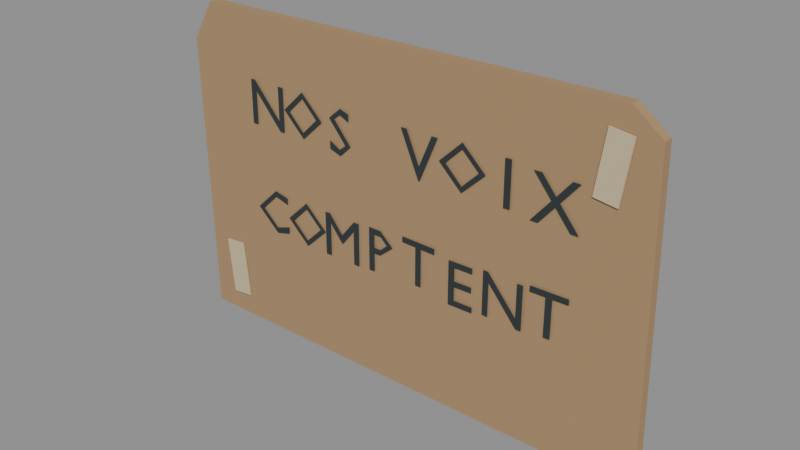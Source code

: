 # Source: carton-nos-voix.blend  (saved by Blender 5.2.44; exported with 4.5.12 LTS)
import bpy
from mathutils import Matrix  # noqa: F401  (used for matrix-valued properties, if any)

bpy.ops.wm.read_factory_settings(use_empty=True)
scene = bpy.context.scene
scene.name = 'Scene'

# ---- materials (node trees are filled in below, after node groups)
mat_feutre = bpy.data.materials.new('feutre')
mat_feutre.diffuse_color = (0.025, 0.035, 0.038, 1.0)
mat_carton_kraft = bpy.data.materials.new('carton-kraft')
mat_carton_kraft.diffuse_color = (0.4, 0.255, 0.13, 1.0)
mat_ruban_papier = bpy.data.materials.new('ruban-papier')
mat_ruban_papier.diffuse_color = (0.62, 0.51, 0.32, 1.0)

# ---- material node trees
mat_feutre.use_nodes = True; mat_feutre.node_tree.nodes.clear()
_N = mat_feutre.node_tree.nodes; _L = mat_feutre.node_tree.links
n0 = _N.new('ShaderNodeBsdfPrincipled'); n0.name = 'Principled BSDF'; n0.location = (-200, 100)
n0.inputs[0].default_value = (0.025, 0.035, 0.038, 1.0)
n0.inputs[2].default_value = 0.9
n0.inputs[10].default_value = 0.005
n1 = _N.new('ShaderNodeOutputMaterial'); n1.name = 'Material Output'; n1.location = (200, 100)
_L.new(n0.outputs[0], n1.inputs[0])
n1.is_active_output = True
mat_carton_kraft.use_nodes = True; mat_carton_kraft.node_tree.nodes.clear()
_N = mat_carton_kraft.node_tree.nodes; _L = mat_carton_kraft.node_tree.links
n0 = _N.new('ShaderNodeBsdfPrincipled'); n0.name = 'Principled BSDF'; n0.location = (-200, 100)
n0.inputs[0].default_value = (0.4, 0.255, 0.13, 1.0)
n0.inputs[2].default_value = 0.9
n0.inputs[10].default_value = 0.005
n1 = _N.new('ShaderNodeOutputMaterial'); n1.name = 'Material Output'; n1.location = (200, 100)
_L.new(n0.outputs[0], n1.inputs[0])
n1.is_active_output = True
mat_ruban_papier.use_nodes = True; mat_ruban_papier.node_tree.nodes.clear()
_N = mat_ruban_papier.node_tree.nodes; _L = mat_ruban_papier.node_tree.links
n0 = _N.new('ShaderNodeBsdfPrincipled'); n0.name = 'Principled BSDF'; n0.location = (-200, 100)
n0.inputs[0].default_value = (0.62, 0.51, 0.32, 1.0)
n0.inputs[2].default_value = 0.9
n0.inputs[10].default_value = 0.005
n1 = _N.new('ShaderNodeOutputMaterial'); n1.name = 'Material Output'; n1.location = (200, 100)
_L.new(n0.outputs[0], n1.inputs[0])
n1.is_active_output = True

# ---- meshes
me_text_004 = bpy.data.meshes.new('Text.004')
me_text_004.from_pydata([(0.05464, 0.3048, 0.008426), (0.08376, 0.2768, 0.008426), (0.1133, 0.3048, 0.008426), (0.08392, 0.3328, 0.008426), (0.06272, 0.3048, 0.008426), (0.08392, 0.3256, 0.008426), (0.1052, 0.3048, 0.008426), (0.08392, 0.284, 0.008426), (-0.31, 0.0, 0.004427), (0.28, 0.004, 0.00742), (0.309, 0.042, 0.007567), (0.3, 0.391, 0.007522), (0.265, 0.418, 0.007344), (-0.285, 0.41, 0.004554), (-0.315, 0.36, 0.004402), (-0.31, 0.0, -0.007572), (0.28, 0.004, -0.00458), (0.309, 0.042, -0.004432), (0.3, 0.391, -0.004478), (0.265, 0.418, -0.004656), (-0.285, 0.41, -0.007446), (-0.315, 0.36, -0.007598), (-0.1708, 0.3304, 0.006935), (-0.1782, 0.3304, 0.006956), (-0.1782, 0.2881, 0.006956), (-0.2151, 0.3304, 0.007059), (-0.2214, 0.3304, 0.007077), (-0.2214, 0.2758, 0.007077), (-0.214, 0.2758, 0.007056), (-0.214, 0.3178, 0.007056), (-0.1775, 0.2758, 0.006954), (-0.1708, 0.2758, 0.006935), (-0.1694, 0.3046, 0.006617), (-0.1402, 0.2766, 0.007285), (-0.1107, 0.3046, 0.007962), (-0.1401, 0.3326, 0.007289), (-0.1613, 0.3046, 0.006802), (-0.1401, 0.3254, 0.007289), (-0.1188, 0.3046, 0.007777), (-0.1401, 0.2838, 0.007289), (-0.07044, 0.3235, 0.007728), (-0.0826, 0.3274, 0.00759), (-0.09916, 0.3128, 0.007402), (-0.07556, 0.2853, 0.00767), (-0.08444, 0.2784, 0.007569), (-0.09884, 0.2863, 0.007406), (-0.09884, 0.2764, 0.007406), (-0.08356, 0.2714, 0.007579), (-0.06828, 0.2862, 0.007752), (-0.09188, 0.3138, 0.007485), (-0.08324, 0.3203, 0.007583), (-0.07044, 0.3146, 0.007728), (0.05212, 0.3288, 0.00789), (0.04436, 0.3288, 0.007971), (0.02804, 0.2904, 0.008141), (0.01164, 0.3288, 0.008312), (0.0038, 0.3288, 0.008394), (0.0274, 0.2737, 0.008148), (0.029, 0.2737, 0.008131), (0.1439, 0.331, 0.008698), (0.136, 0.331, 0.008722), (0.136, 0.2765, 0.008722), (0.1439, 0.2765, 0.008698), (0.2226, 0.3277, 0.009209), (0.2132, 0.3277, 0.009133), (0.1961, 0.3069, 0.008995), (0.179, 0.3277, 0.008857), (0.1695, 0.3277, 0.00878), (0.1913, 0.3014, 0.008957), (0.1678, 0.2732, 0.008767), (0.1773, 0.2732, 0.008844), (0.1961, 0.2957, 0.008995), (0.2147, 0.2732, 0.009145), (0.2241, 0.2732, 0.009221), (0.2008, 0.3014, 0.009034), (-0.1719, 0.1911, 0.006638), (-0.1906, 0.1956, 0.006923), (-0.2205, 0.1668, 0.007378), (-0.1911, 0.1396, 0.00693), (-0.1713, 0.1444, 0.006629), (-0.1713, 0.1529, 0.006629), (-0.1904, 0.1468, 0.006919), (-0.2124, 0.1675, 0.007255), (-0.1907, 0.1884, 0.006924), (-0.1719, 0.1827, 0.006638), (-0.1694, 0.1668, 0.007608), (-0.1402, 0.1388, 0.007292), (-0.1107, 0.1668, 0.006971), (-0.1401, 0.1948, 0.00729), (-0.1613, 0.1668, 0.007521), (-0.1401, 0.1876, 0.00729), (-0.1188, 0.1668, 0.007059), (-0.1401, 0.146, 0.00729), (-0.05856, 0.1942, 0.007465), (-0.06584, 0.1942, 0.007496), (-0.084, 0.1718, 0.007574), (-0.1021, 0.1942, 0.007651), (-0.1094, 0.1942, 0.007682), (-0.1094, 0.1396, 0.007682), (-0.1016, 0.1396, 0.007649), (-0.1016, 0.1821, 0.007649), (-0.1014, 0.1821, 0.007648), (-0.08464, 0.161, 0.007576), (-0.08336, 0.161, 0.007571), (-0.06656, 0.1821, 0.007499), (-0.0664, 0.1821, 0.007498), (-0.0664, 0.1396, 0.007498), (-0.05856, 0.1396, 0.007465), (-0.04284, 0.1963, 0.007712), (-0.04284, 0.1417, 0.007712), (-0.035, 0.1417, 0.007789), (-0.035, 0.1653, 0.007789), (-0.02684, 0.1653, 0.00787), (-0.008441, 0.1806, 0.008051), (-0.0258, 0.1963, 0.00788), (-0.035, 0.1892, 0.007789), (-0.0258, 0.1892, 0.00788), (-0.01652, 0.1809, 0.007971), (-0.02612, 0.1723, 0.007877), (-0.035, 0.1723, 0.007789), (0.05075, 0.2003, 0.008806), (0.005169, 0.2003, 0.007478), (0.005169, 0.1933, 0.007478), (0.02404, 0.1933, 0.008028), (0.02404, 0.1457, 0.008028), (0.03188, 0.1457, 0.008256), (0.03188, 0.1933, 0.008256), (0.05075, 0.1933, 0.008806), (0.1009, 0.194, 0.00816), (0.06996, 0.194, 0.008646), (0.06996, 0.1395, 0.008646), (0.1016, 0.1395, 0.008149), (0.1016, 0.1465, 0.008149), (0.0778, 0.1465, 0.008523), (0.0778, 0.1635, 0.008523), (0.1001, 0.1635, 0.008173), (0.1001, 0.1705, 0.008173), (0.0778, 0.1705, 0.008523), (0.0778, 0.187, 0.008523), (0.1009, 0.187, 0.00816), (0.1652, 0.1976, 0.009354), (0.1578, 0.1976, 0.009166), (0.1578, 0.1554, 0.009166), (0.1209, 0.1976, 0.008223), (0.1146, 0.1976, 0.008064), (0.1146, 0.1431, 0.008064), (0.122, 0.1431, 0.008252), (0.122, 0.1851, 0.008252), (0.1585, 0.1431, 0.009183), (0.1652, 0.1431, 0.009354), (0.2188, 0.2015, 0.008601), (0.1732, 0.2015, 0.009388), (0.1732, 0.1944, 0.009388), (0.192, 0.1944, 0.009062), (0.192, 0.1469, 0.009062), (0.1999, 0.1469, 0.008926), (0.1999, 0.1944, 0.008926), (0.2188, 0.1944, 0.008601), (-0.2763, 0.02679, 0.007599), (-0.2837, 0.1004, 0.007561), (-0.2763, 0.02679, 0.005599), (-0.2837, 0.1004, 0.005561), (-0.2484, 0.02958, 0.00774), (-0.2558, 0.1032, 0.007702), (-0.2484, 0.02958, 0.00574), (-0.2558, 0.1032, 0.005702), (0.2349, 0.3193, 0.01019), (0.2453, 0.3926, 0.01024), (0.2349, 0.3193, 0.008192), (0.2453, 0.3926, 0.008244), (0.2627, 0.3154, 0.01033), (0.273, 0.3887, 0.01038), (0.2627, 0.3154, 0.008333), (0.273, 0.3887, 0.008385)], [], [(4, 0, 1), (1, 7, 4), (3, 5, 6), (6, 2, 3), (2, 6, 1), (7, 1, 6), (5, 3, 4), (0, 4, 3), (14, 13, 12, 11, 10, 9, 8), (15, 16, 17, 18, 19, 20, 21), (8, 9, 16, 15), (9, 10, 17, 16), (10, 11, 18, 17), (11, 12, 19, 18), (12, 13, 20, 19), (13, 14, 21, 20), (14, 8, 15, 21), (28, 29, 27), (26, 27, 29), (29, 25, 26), (30, 31, 24), (31, 22, 24), (23, 24, 22), (25, 29, 24), (30, 24, 29), (36, 32, 33), (33, 39, 36), (35, 37, 38), (38, 34, 35), (34, 38, 33), (39, 33, 38), (37, 35, 36), (32, 36, 35), (47, 44, 46), (45, 46, 44), (51, 40, 50), (41, 50, 40), (48, 43, 47), (44, 47, 43), (50, 41, 49), (42, 49, 41), (49, 42, 43), (43, 48, 49), (54, 58, 52), (52, 53, 54), (58, 54, 57), (56, 57, 54), (55, 56, 54), (60, 61, 62), (62, 59, 60), (71, 68, 70), (69, 70, 68), (68, 66, 67), (65, 74, 64), (72, 73, 74), (64, 74, 63), (72, 74, 71), (68, 71, 74), (74, 65, 68), (66, 68, 65), (82, 77, 78), (83, 76, 82), (77, 82, 76), (79, 80, 81), (79, 81, 78), (82, 78, 81), (84, 75, 83), (76, 83, 75), (89, 85, 86), (86, 92, 89), (88, 90, 91), (91, 87, 88), (87, 91, 86), (92, 86, 91), (90, 88, 89), (85, 89, 88), (97, 98, 100), (96, 97, 100), (100, 101, 96), (95, 103, 104), (107, 93, 105), (94, 105, 93), (105, 94, 104), (95, 104, 94), (103, 95, 102), (101, 102, 95), (96, 101, 95), (98, 99, 100), (107, 105, 106), (109, 110, 111), (111, 119, 109), (108, 109, 119), (119, 115, 108), (114, 117, 113), (113, 117, 112), (118, 112, 117), (117, 114, 116), (119, 111, 112), (112, 118, 119), (116, 114, 115), (108, 115, 114), (121, 122, 123), (127, 120, 126), (123, 124, 125), (125, 126, 123), (126, 120, 123), (121, 123, 120), (130, 133, 134), (129, 130, 134), (134, 137, 129), (137, 138, 129), (133, 130, 131), (131, 132, 133), (137, 134, 135), (135, 136, 137), (139, 128, 138), (129, 138, 128), (146, 147, 145), (144, 145, 147), (147, 143, 144), (148, 149, 142), (149, 140, 142), (141, 142, 140), (143, 147, 142), (148, 142, 147), (151, 152, 153), (157, 150, 156), (153, 154, 155), (155, 156, 153), (156, 150, 153), (151, 153, 150), (158, 159, 161, 160), (160, 161, 165, 164), (164, 165, 163, 162), (162, 163, 159, 158), (160, 164, 162, 158), (165, 161, 159, 163), (166, 167, 169, 168), (168, 169, 173, 172), (172, 173, 171, 170), (170, 171, 167, 166), (168, 172, 170, 166), (173, 169, 167, 171)])
me_text_004.polygons.foreach_set('material_index', [0, 0, 0, 0, 0, 0, 0, 0, 1, 1, 1, 1, 1, 1, 1, 1, 1, 0, 0, 0, 0, 0, 0, 0, 0, 0, 0, 0, 0, 0, 0, 0, 0, 0, 0, 0, 0, 0, 0, 0, 0, 0, 0, 0, 0, 0, 0, 0, 0, 0, 0, 0, 0, 0, 0, 0, 0, 0, 0, 0, 0, 0, 0, 0, 0, 0, 0, 0, 0, 0, 0, 0, 0, 0, 0, 0, 0, 0, 0, 0, 0, 0, 0, 0, 0, 0, 0, 0, 0, 0, 0, 0, 0, 0, 0, 0, 0, 0, 0, 0, 0, 0, 0, 0, 0, 0, 0, 0, 0, 0, 0, 0, 0, 0, 0, 0, 0, 0, 0, 0, 0, 0, 0, 0, 0, 0, 0, 0, 0, 0, 0, 2, 2, 2, 2, 2, 2, 2, 2, 2, 2, 2, 2])
_uv = me_text_004.uv_layers.new(name='UVMap')
_uv.uv.foreach_set('vector', [0.5714, 0.0, 0.0, 0.0, 0.1429, 0.0, 0.1429, 0.0, 1.0, 0.0, 0.5714, 0.0, 0.4286, 0.0, 0.7143, 0.0, 0.8571, 0.0, 0.8571, 0.0, 0.2857, 0.0, 0.4286, 0.0, 0.2857, 0.0, 0.8571, 0.0, 0.1429, 0.0, 1.0, 0.0, 0.1429, 0.0, 0.8571, 0.0, 0.7143, 0.0, 0.4286, 0.0, 0.5714, 0.0, 0.0, 0.0, 0.5714, 0.0, 0.4286, 0.0, 0.0, 0.0, 0.0, 0.0, 0.0, 0.0, 0.0, 0.0, 0.0, 0.0, 0.0, 0.0, 0.0, 0.0, 0.0, 0.0, 0.0, 0.0, 0.0, 0.0, 0.0, 0.0, 0.0, 0.0, 0.0, 0.0, 0.0, 0.0, 0.0, 0.0, 0.0, 0.0, 0.0, 0.0, 0.0, 0.0, 0.0, 0.0, 0.0, 0.0, 0.0, 0.0, 0.0, 0.0, 0.0, 0.0, 0.0, 0.0, 0.0, 0.0, 0.0, 0.0, 0.0, 0.0, 0.0, 0.0, 0.0, 0.0, 0.0, 0.0, 0.0, 0.0, 0.0, 0.0, 0.0, 0.0, 0.0, 0.0, 0.0, 0.0, 0.0, 0.0, 0.0, 0.0, 0.0, 0.0, 0.0, 0.0, 0.0, 0.0, 0.0, 0.0, 0.0, 0.0, 0.6667, 0.0, 0.7778, 0.0, 0.5556, 0.0, 0.4444, 0.0, 0.5556, 0.0, 0.7778, 0.0, 0.7778, 0.0, 0.3333, 0.0, 0.4444, 0.0, 0.8889, 0.0, 1.0, 0.0, 0.2222, 0.0, 1.0, 0.0, 0.0, 0.0, 0.2222, 0.0, 0.1111, 0.0, 0.2222, 0.0, 0.0, 0.0, 0.3333, 0.0, 0.7778, 0.0, 0.2222, 0.0, 0.8889, 0.0, 0.2222, 0.0, 0.7778, 0.0, 0.5714, 0.0, 0.0, 0.0, 0.1429, 0.0, 0.1429, 0.0, 1.0, 0.0, 0.5714, 0.0, 0.4286, 0.0, 0.7143, 0.0, 0.8571, 0.0, 0.8571, 0.0, 0.2857, 0.0, 0.4286, 0.0, 0.2857, 0.0, 0.8571, 0.0, 0.1429, 0.0, 1.0, 0.0, 0.1429, 0.0, 0.8571, 0.0, 0.7143, 0.0, 0.4286, 0.0, 0.5714, 0.0, 0.0, 0.0, 0.5714, 0.0, 0.4286, 0.0, 0.6364, 0.0, 0.3636, 0.0, 0.5455, 0.0, 0.4545, 0.0, 0.5455, 0.0, 0.3636, 0.0, 1.0, 0.0, 0.0, 0.0, 0.9091, 0.0, 0.09091, 0.0, 0.9091, 0.0, 0.0, 0.0, 0.7273, 0.0, 0.2727, 0.0, 0.6364, 0.0, 0.3636, 0.0, 0.6364, 0.0, 0.2727, 0.0, 0.9091, 0.0, 0.09091, 0.0, 0.8182, 0.0, 0.1818, 0.0, 0.8182, 0.0, 0.09091, 0.0, 0.8182, 0.0, 0.1818, 0.0, 0.2727, 0.0, 0.2727, 0.0, 0.7273, 0.0, 0.8182, 0.0, 0.3333, 0.0, 1.0, 0.0, 0.0, 0.0, 0.0, 0.0, 0.1667, 0.0, 0.3333, 0.0, 1.0, 0.0, 0.3333, 0.0, 0.8333, 0.0, 0.6667, 0.0, 0.8333, 0.0, 0.3333, 0.0, 0.5, 0.0, 0.6667, 0.0, 0.3333, 0.0, 0.3333, 0.0, 0.6667, 0.0, 1.0, 0.0, 1.0, 0.0, 0.0, 0.0, 0.3333, 0.0, 0.7273, 0.0, 0.4545, 0.0, 0.6364, 0.0, 0.5455, 0.0, 0.6364, 0.0, 0.4545, 0.0, 0.4545, 0.0, 0.2727, 0.0, 0.3636, 0.0, 0.1818, 0.0, 1.0, 0.0, 0.09091, 0.0, 0.8182, 0.0, 0.9091, 0.0, 1.0, 0.0, 0.09091, 0.0, 1.0, 0.0, 0.0, 0.0, 0.8182, 0.0, 1.0, 0.0, 0.7273, 0.0, 0.4545, 0.0, 0.7273, 0.0, 1.0, 0.0, 1.0, 0.0, 0.1818, 0.0, 0.4545, 0.0, 0.2727, 0.0, 0.4545, 0.0, 0.1818, 0.0, 0.7778, 0.0, 0.2222, 0.0, 0.3333, 0.0, 0.8889, 0.0, 0.1111, 0.0, 0.7778, 0.0, 0.2222, 0.0, 0.7778, 0.0, 0.1111, 0.0, 0.4444, 0.0, 0.5556, 0.0, 0.6667, 0.0, 0.4444, 0.0, 0.6667, 0.0, 0.3333, 0.0, 0.7778, 0.0, 0.3333, 0.0, 0.6667, 0.0, 1.0, 0.0, 0.0, 0.0, 0.8889, 0.0, 0.1111, 0.0, 0.8889, 0.0, 0.0, 0.0, 0.5714, 0.0, 0.0, 0.0, 0.1429, 0.0, 0.1429, 0.0, 1.0, 0.0, 0.5714, 0.0, 0.4286, 0.0, 0.7143, 0.0, 0.8571, 0.0, 0.8571, 0.0, 0.2857, 0.0, 0.4286, 0.0, 0.2857, 0.0, 0.8571, 0.0, 0.1429, 0.0, 1.0, 0.0, 0.1429, 0.0, 0.8571, 0.0, 0.7143, 0.0, 0.4286, 0.0, 0.5714, 0.0, 0.0, 0.0, 0.5714, 0.0, 0.4286, 0.0, 0.2857, 0.0, 0.3571, 0.0, 0.5, 0.0, 0.2143, 0.0, 0.2857, 0.0, 0.5, 0.0, 0.5, 0.0, 0.5714, 0.0, 0.2143, 0.0, 0.1429, 0.0, 0.7143, 0.0, 0.7857, 0.0, 1.0, 0.0, 0.0, 0.0, 0.8571, 0.0, 0.07143, 0.0, 0.8571, 0.0, 0.0, 0.0, 0.8571, 0.0, 0.07143, 0.0, 0.7857, 0.0, 0.1429, 0.0, 0.7857, 0.0, 0.07143, 0.0, 0.7143, 0.0, 0.1429, 0.0, 0.6429, 0.0, 0.5714, 0.0, 0.6429, 0.0, 0.1429, 0.0, 0.2143, 0.0, 0.5714, 0.0, 0.1429, 0.0, 0.3571, 0.0, 0.4286, 0.0, 0.5, 0.0, 1.0, 0.0, 0.8571, 0.0, 0.9286, 0.0, 0.09091, 0.0, 0.1818, 0.0, 0.2727, 0.0, 0.2727, 0.0, 1.0, 0.0, 0.09091, 0.0, 0.0, 0.0, 0.09091, 0.0, 1.0, 0.0, 1.0, 0.0, 0.6364, 0.0, 0.0, 0.0, 0.5455, 0.0, 0.8182, 0.0, 0.4545, 0.0, 0.4545, 0.0, 0.8182, 0.0, 0.3636, 0.0, 0.9091, 0.0, 0.3636, 0.0, 0.8182, 0.0, 0.8182, 0.0, 0.5455, 0.0, 0.7273, 0.0, 1.0, 0.0, 0.2727, 0.0, 0.3636, 0.0, 0.3636, 0.0, 0.9091, 0.0, 1.0, 0.0, 0.7273, 0.0, 0.5455, 0.0, 0.6364, 0.0, 0.0, 0.0, 0.6364, 0.0, 0.5455, 0.0, 0.1429, 0.0, 0.2857, 0.0, 0.4286, 0.0, 1.0, 0.0, 0.0, 0.0, 0.8571, 0.0, 0.4286, 0.0, 0.5714, 0.0, 0.7143, 0.0, 0.7143, 0.0, 0.8571, 0.0, 0.4286, 0.0, 0.8571, 0.0, 0.0, 0.0, 0.4286, 0.0, 0.1429, 0.0, 0.4286, 0.0, 0.0, 0.0, 0.1818, 0.0, 0.4545, 0.0, 0.5455, 0.0, 0.09091, 0.0, 0.1818, 0.0, 0.5455, 0.0, 0.5455, 0.0, 0.8182, 0.0, 0.09091, 0.0, 0.8182, 0.0, 0.9091, 0.0, 0.09091, 0.0, 0.4545, 0.0, 0.1818, 0.0, 0.2727, 0.0, 0.2727, 0.0, 0.3636, 0.0, 0.4545, 0.0, 0.8182, 0.0, 0.5455, 0.0, 0.6364, 0.0, 0.6364, 0.0, 0.7273, 0.0, 0.8182, 0.0, 1.0, 0.0, 0.0, 0.0, 0.9091, 0.0, 0.09091, 0.0, 0.9091, 0.0, 0.0, 0.0, 0.6667, 0.0, 0.7778, 0.0, 0.5556, 0.0, 0.4444, 0.0, 0.5556, 0.0, 0.7778, 0.0, 0.7778, 0.0, 0.3333, 0.0, 0.4444, 0.0, 0.8889, 0.0, 1.0, 0.0, 0.2222, 0.0, 1.0, 0.0, 0.0, 0.0, 0.2222, 0.0, 0.1111, 0.0, 0.2222, 0.0, 0.0, 0.0, 0.3333, 0.0, 0.7778, 0.0, 0.2222, 0.0, 0.8889, 0.0, 0.2222, 0.0, 0.7778, 0.0, 0.1429, 0.0, 0.2857, 0.0, 0.4286, 0.0, 1.0, 0.0, 0.0, 0.0, 0.8571, 0.0, 0.4286, 0.0, 0.5714, 0.0, 0.7143, 0.0, 0.7143, 0.0, 0.8571, 0.0, 0.4286, 0.0, 0.8571, 0.0, 0.0, 0.0, 0.4286, 0.0, 0.1429, 0.0, 0.4286, 0.0, 0.0, 0.0, 0.375, 0.0, 0.625, 0.0, 0.625, 0.25, 0.375, 0.25, 0.375, 0.25, 0.625, 0.25, 0.625, 0.5, 0.375, 0.5, 0.375, 0.5, 0.625, 0.5, 0.625, 0.75, 0.375, 0.75, 0.375, 0.75, 0.625, 0.75, 0.625, 1.0, 0.375, 1.0, 0.125, 0.5, 0.375, 0.5, 0.375, 0.75, 0.125, 0.75, 0.625, 0.5, 0.875, 0.5, 0.875, 0.75, 0.625, 0.75, 0.375, 0.0, 0.625, 0.0, 0.625, 0.25, 0.375, 0.25, 0.375, 0.25, 0.625, 0.25, 0.625, 0.5, 0.375, 0.5, 0.375, 0.5, 0.625, 0.5, 0.625, 0.75, 0.375, 0.75, 0.375, 0.75, 0.625, 0.75, 0.625, 1.0, 0.375, 1.0, 0.125, 0.5, 0.375, 0.5, 0.375, 0.75, 0.125, 0.75, 0.625, 0.5, 0.875, 0.5, 0.875, 0.75, 0.625, 0.75])
me_text_004.materials.append(mat_feutre)
me_text_004.materials.append(mat_carton_kraft)
me_text_004.materials.append(mat_ruban_papier)
me_text_004.auto_texspace = False
me_text_004.update()

# ---- objects
ob_carton_nos_voix = bpy.data.objects.new('carton-nos-voix', me_text_004)

# ---- transforms, parenting, visibility, modifiers, constraints
ob_carton_nos_voix.location = (0.0, 0.0, 0.0)
ob_carton_nos_voix.rotation_euler = (1.571, 0.0, 0.005073)

# ---- collection membership
scene.collection.objects.link(ob_carton_nos_voix)

# ---- scene / render settings (as saved in the file)
scene.frame_start = 1; scene.frame_end = 250; scene.frame_set(1)
scene.render.engine = 'BLENDER_EEVEE_NEXT'
scene.render.bake_bias = 0.0
scene.render.bake_samples = 0
scene.render.compositor_device = 'GPU'
scene.eevee.use_volume_custom_range = False
scene.eevee.fast_gi_thickness_near = 0.1
scene.eevee.fast_gi_thickness_far = 0.0
scene.eevee.ray_tracing_options.screen_trace_thickness = 0.1
bpy.context.view_layer.update()

# ---- added for rendering (the .blend has no active camera and no usable light): camera, sun + grey world if the file has none
cam_auto = bpy.data.cameras.new('AutoCamera')
cam_auto.lens = 50.0
cam_auto.sensor_width = 36.0
cam_auto.clip_end = 1000.0
ob_auto_camera = bpy.data.objects.new('AutoCamera', cam_auto)
scene.collection.objects.link(ob_auto_camera)
ob_auto_camera.location = (0.692292, -0.83575, 0.765228)
ob_auto_camera.rotation_euler = (1.09748, -7.21219e-08, 0.694738)
scene.camera = ob_auto_camera
light_auto_sun = bpy.data.lights.new('AutoSun', 'SUN')
light_auto_sun.energy = 3.0
light_auto_sun.angle = 0.0523599
ob_auto_sun = bpy.data.objects.new('AutoSun', light_auto_sun)
scene.collection.objects.link(ob_auto_sun)
ob_auto_sun.rotation_euler = (0.872665, 0.174533, 0.523599)
if scene.world is None:
    world_auto = bpy.data.worlds.new('AutoWorld')
    world_auto.color = (0.3, 0.3, 0.3)
    scene.world = world_auto
bpy.context.view_layer.update()
